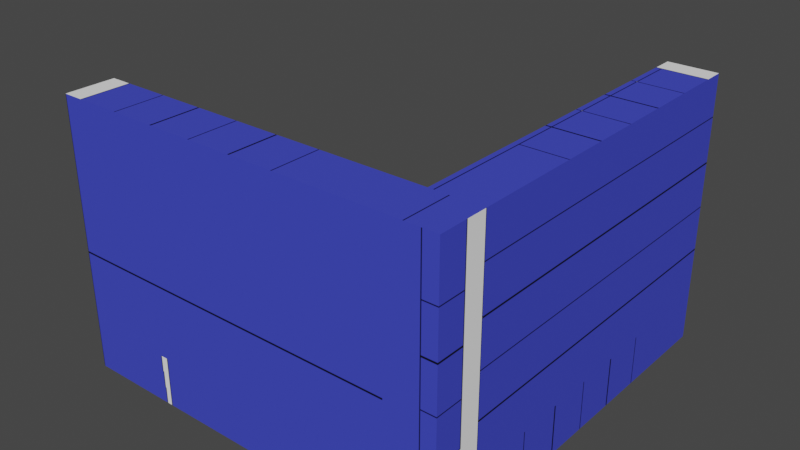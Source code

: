 # Source: corner.blend  (saved by Blender 2.83.19; exported with 4.5.12 LTS)
import bpy
from mathutils import Matrix  # noqa: F401  (used for matrix-valued properties, if any)

bpy.ops.wm.read_factory_settings(use_empty=True)
scene = bpy.context.scene
scene.name = 'Scene'

# ---- collections
col_collection = bpy.data.collections.new('Collection'); scene.collection.children.link(col_collection)

# ---- images (referenced by path relative to the original .blend; pixels are not part of the script)
import os
ASSET_DIR = os.environ.get("B2B_ASSET_DIR", "")  # directory of the original .blend (textures are referenced by path, not embedded)
HERE = os.path.dirname(os.path.abspath(__file__))  # packed textures are extracted next to this script under _unpacked/

def load_image(name, relpath, width, height, colorspace="sRGB"):
    """Load a texture the original file referenced (path relative to the .blend, or extracted next to this script)."""
    p = next((c for c in (os.path.join(HERE, relpath), os.path.join(ASSET_DIR, relpath)) if relpath and os.path.exists(c)), "")
    if p:
        img = bpy.data.images.load(p, check_existing=True)
        img.name = name
    else:  # same state as the original file: an image datablock whose file is absent (Cycles renders it pink)
        img = bpy.data.images.new(name, width, height)
        img.source = "FILE"
        img.filepath = "//" + (relpath or name)
    img.colorspace_settings.name = colorspace
    return img
img_corner_png = load_image('corner.png', '_unpacked/corner.8307e0a4.png', 1024, 1024, 'sRGB')

# ---- materials (node trees are filled in below, after node groups)
mat_material_002 = bpy.data.materials.new('Material.002')
mat_material_002.use_transparent_shadow = False

# ---- material node trees
mat_material_002.use_nodes = True; mat_material_002.node_tree.nodes.clear()
_N = mat_material_002.node_tree.nodes; _L = mat_material_002.node_tree.links
n0 = _N.new('ShaderNodeBsdfPrincipled'); n0.name = 'Principled BSDF'; n0.location = (10, 300)
n0.distribution = 'GGX'
n0.subsurface_method = 'BURLEY'
n0.inputs[3].default_value = 1.45
n0.inputs[27].default_value = (0.0, 0.0, 0.0, 1.0)
n0.inputs[28].default_value = 1.0
n1 = _N.new('ShaderNodeOutputMaterial'); n1.name = 'Material Output'; n1.location = (300, 300)
n2 = _N.new('ShaderNodeTexImage'); n2.name = 'Image Texture'; n2.location = (-393, 393)
n2.image = img_corner_png
_L.new(n0.outputs[0], n1.inputs[0])
_L.new(n2.outputs[0], n0.inputs[0])
n1.is_active_output = True

# ---- world
world_world = bpy.data.worlds.new('World'); scene.world = world_world
world_world.use_nodes = True; world_world.node_tree.nodes.clear()
_N = world_world.node_tree.nodes; _L = world_world.node_tree.links
n0 = _N.new('ShaderNodeOutputWorld'); n0.name = 'World Output'; n0.location = (300, 300)
n1 = _N.new('ShaderNodeBackground'); n1.name = 'Background'; n1.location = (10, 300)
n1.inputs[0].default_value = (0.05088, 0.05088, 0.05088, 1.0)
_L.new(n1.outputs[0], n0.inputs[0])
n0.is_active_output = True
world_world.color = (0.05088, 0.05088, 0.05088)
world_world.use_sun_shadow = False
world_world.sun_shadow_jitter_overblur = 0.0

# ---- meshes
me_cube = bpy.data.meshes.new('Cube')
me_cube.from_pydata([(-1.0, -1.0, -1.0), (-1.0, -1.0, 1.0), (-1.0, 1.0, -1.0), (-1.0, 1.0, 1.0), (1.0, -1.0, -1.0), (1.0, -1.0, 1.0), (1.0, 1.0, -1.0), (1.0, 1.0, 1.0), (-15.0, 1.0, -1.0), (-15.0, -1.0, -1.0), (-15.0, -1.0, 1.0), (-15.0, 1.0, 1.0), (-1.0, 15.0, 1.0), (-1.0, 15.0, -1.0), (1.0, 15.0, -1.0), (1.0, 15.0, 1.0), (-1.0, -1.0, 10.0), (-1.0, 1.0, 10.0), (1.0, 1.0, 10.0), (1.0, -1.0, 10.0), (-15.0, -1.0, 10.0), (-15.0, 1.0, 10.0), (-1.0, 15.0, 10.0), (1.0, 15.0, 10.0)], [], [(2, 0, 9, 8), (3, 11, 21, 17), (6, 7, 5, 4), (4, 5, 1, 0), (2, 6, 4, 0), (1, 5, 19, 16), (9, 10, 11, 8), (3, 2, 8, 11), (0, 1, 10, 9), (15, 12, 22, 23), (13, 12, 15, 14), (2, 3, 12, 13), (7, 6, 14, 15), (6, 2, 13, 14), (17, 18, 23, 22), (18, 17, 16, 19), (16, 17, 21, 20), (12, 3, 17, 22), (11, 10, 20, 21), (10, 1, 16, 20), (5, 7, 18, 19), (7, 15, 23, 18)])
_uv = me_cube.uv_layers.new(name='UVMap')
_uv.uv.foreach_set('vector', [0.7808, 0.4366, 0.7185, 0.4366, 0.7185, 0.0003621, 0.7808, 0.0003621, 0.4373, 0.4366, 0.4373, 0.0003621, 0.7178, 0.0003621, 0.7178, 0.4366, 0.8446, 0.1257, 0.8446, 0.06341, 0.9069, 0.06341, 0.9069, 0.1257, 0.8446, 0.06268, 0.8446, 0.0003621, 0.9069, 0.0003621, 0.9069, 0.06268, 0.6895, 0.5924, 0.7518, 0.5924, 0.7518, 0.6547, 0.6895, 0.6547, 0.9069, 0.7482, 0.9069, 0.8105, 0.6264, 0.8105, 0.6264, 0.7482, 0.7518, 0.5293, 0.7518, 0.5917, 0.6895, 0.5917, 0.6895, 0.5293, 0.4996, 0.9373, 0.4996, 0.9996, 0.06341, 0.9996, 0.06341, 0.9373, 0.8438, 0.4366, 0.7815, 0.4366, 0.7815, 0.0003621, 0.8438, 0.0003621, 0.6264, 0.4373, 0.6888, 0.4373, 0.6888, 0.7178, 0.6264, 0.7178, 0.7518, 0.4663, 0.7518, 0.5286, 0.6895, 0.5286, 0.6895, 0.4663, 0.9366, 0.9373, 0.9366, 0.9996, 0.5004, 0.9996, 0.5004, 0.9373, 0.5627, 0.8736, 0.5004, 0.8736, 0.5004, 0.4373, 0.5627, 0.4373, 0.4996, 0.8743, 0.4996, 0.9366, 0.06341, 0.9366, 0.06341, 0.8743, 0.4373, 0.4373, 0.4996, 0.4373, 0.4996, 0.8736, 0.4373, 0.8736, 0.6895, 0.7178, 0.6895, 0.6554, 0.7518, 0.6554, 0.7518, 0.7178, 0.5634, 0.4373, 0.6257, 0.4373, 0.6257, 0.8736, 0.5634, 0.8736, 0.4366, 0.2808, 0.0003621, 0.2808, 0.0003621, 0.0003621, 0.4366, 0.0003622, 0.7815, 0.4373, 0.8438, 0.4373, 0.8438, 0.7178, 0.7815, 0.7178, 0.0003621, 0.2815, 0.4366, 0.2815, 0.4366, 0.562, 0.0003621, 0.562, 0.9069, 0.8112, 0.9069, 0.8736, 0.6264, 0.8736, 0.6264, 0.8112, 0.0003621, 0.5627, 0.4366, 0.5627, 0.4366, 0.8431, 0.0003621, 0.8431])
me_cube.materials.append(mat_material_002)
me_cube.use_remesh_fix_poles = True
me_cube.use_remesh_preserve_attributes = False
me_cube.use_mirror_vertex_groups = False
me_cube.update()

# ---- objects
ob_corner = bpy.data.objects.new('corner', me_cube)

# ---- transforms, parenting, visibility, modifiers, constraints
ob_corner.location = (0.0, 0.0, 0.0)
ob_corner.lineart.crease_threshold = 0.0

# ---- collection membership
col_collection.objects.link(ob_corner)

# ---- scene / render settings (as saved in the file)
scene.frame_start = 1; scene.frame_end = 250; scene.frame_set(1)
scene.render.engine = 'BLENDER_EEVEE_NEXT'
scene.cycles.use_denoising = False
scene.cycles.samples = 128
scene.cycles.sampling_pattern = 'TABULATED_SOBOL'
scene.cycles.use_adaptive_sampling = False
scene.cycles.use_light_tree = False
scene.view_settings.view_transform = 'Filmic'
bpy.context.view_layer.update()

# ---- added for rendering (the .blend has no active camera and no usable light): camera, sun
cam_auto = bpy.data.cameras.new('AutoCamera')
cam_auto.lens = 50.0
cam_auto.sensor_width = 36.0
cam_auto.clip_end = 1000.0
ob_auto_camera = bpy.data.objects.new('AutoCamera', cam_auto)
scene.collection.objects.link(ob_auto_camera)
ob_auto_camera.location = (16.2782, -20.9338, 23.1225)
ob_auto_camera.rotation_euler = (1.09748, -7.21219e-08, 0.694738)
scene.camera = ob_auto_camera
light_auto_sun = bpy.data.lights.new('AutoSun', 'SUN')
light_auto_sun.energy = 3.0
light_auto_sun.angle = 0.0523599
ob_auto_sun = bpy.data.objects.new('AutoSun', light_auto_sun)
scene.collection.objects.link(ob_auto_sun)
ob_auto_sun.rotation_euler = (0.872665, 0.174533, 0.523599)
bpy.context.view_layer.update()

